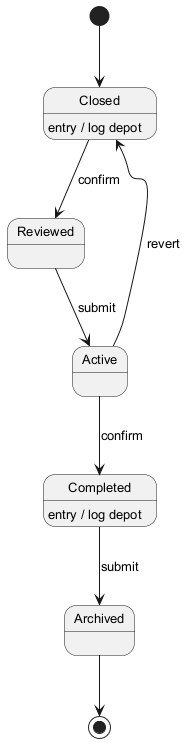

The diagram above was rendered by PlantUML. Its source (embedded in the PNG):
@startuml
skinparam backgroundColor #FFFFFF
skinparam classBackgroundColor #F1F8E9
skinparam classBorderColor #33691E
skinparam defaultFontSize 13
[*] --> Closed
Closed --> Reviewed : confirm
Closed : entry / log depot
Reviewed --> Active : submit
Active --> Completed : confirm
Completed --> Archived : submit
Completed : entry / log depot
Active --> Closed : revert
Archived --> [*]
@enduml